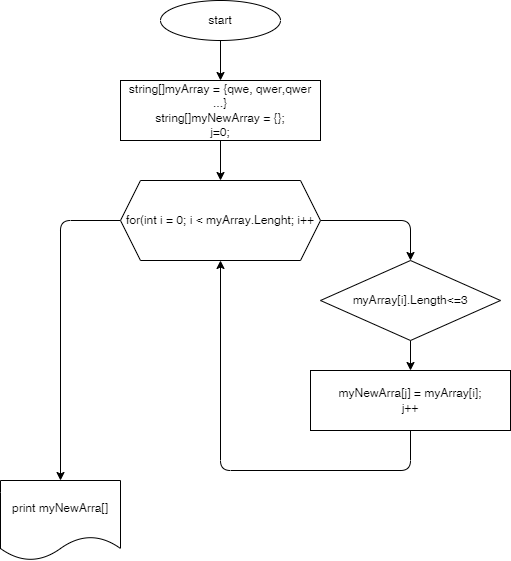

The diagram above was exported from draw.io. Its source (the exported page's mxGraphModel, read from the mxfile embedded in the PNG):
<mxGraphModel dx="804" dy="350" grid="1" gridSize="10" guides="1" tooltips="1" connect="1" arrows="1" fold="1" page="1" pageScale="1" pageWidth="850" pageHeight="1100" math="0" shadow="0">
  <root>
    <mxCell id="0" />
    <mxCell id="1" parent="0" />
    <mxCell id="4" value="" style="edgeStyle=none;html=1;" parent="1" source="2" target="3" edge="1">
      <mxGeometry relative="1" as="geometry" />
    </mxCell>
    <mxCell id="2" value="start" style="ellipse;whiteSpace=wrap;html=1;" parent="1" vertex="1">
      <mxGeometry x="280" y="20" width="120" height="40" as="geometry" />
    </mxCell>
    <mxCell id="6" value="" style="edgeStyle=none;html=1;entryX=0.5;entryY=0;entryDx=0;entryDy=0;" parent="1" source="3" target="7" edge="1">
      <mxGeometry relative="1" as="geometry">
        <mxPoint x="340" y="230" as="targetPoint" />
      </mxGeometry>
    </mxCell>
    <mxCell id="3" value="string[]myArray = {qwe, qwer,qwer ...}&lt;br&gt;string[]myNewArray = {};&lt;br&gt;j=0;" style="whiteSpace=wrap;html=1;" parent="1" vertex="1">
      <mxGeometry x="240" y="100" width="200" height="60" as="geometry" />
    </mxCell>
    <mxCell id="10" style="edgeStyle=none;html=1;" parent="1" source="7" edge="1">
      <mxGeometry relative="1" as="geometry">
        <mxPoint x="390" y="240" as="targetPoint" />
      </mxGeometry>
    </mxCell>
    <mxCell id="12" value="" style="edgeStyle=orthogonalEdgeStyle;html=1;" parent="1" source="7" target="11" edge="1">
      <mxGeometry relative="1" as="geometry">
        <Array as="points">
          <mxPoint x="530" y="240" />
        </Array>
      </mxGeometry>
    </mxCell>
    <mxCell id="19" style="edgeStyle=orthogonalEdgeStyle;html=1;exitX=0;exitY=0.5;exitDx=0;exitDy=0;entryX=0.5;entryY=0;entryDx=0;entryDy=0;" parent="1" source="7" target="18" edge="1">
      <mxGeometry relative="1" as="geometry" />
    </mxCell>
    <mxCell id="7" value="for(int i = 0; i &amp;lt; myArray.Lenght; i++" style="shape=hexagon;perimeter=hexagonPerimeter2;whiteSpace=wrap;html=1;fixedSize=1;" parent="1" vertex="1">
      <mxGeometry x="240" y="200" width="200" height="80" as="geometry" />
    </mxCell>
    <mxCell id="14" value="" style="edgeStyle=orthogonalEdgeStyle;html=1;" parent="1" source="11" target="13" edge="1">
      <mxGeometry relative="1" as="geometry" />
    </mxCell>
    <mxCell id="11" value="myArray[i].Length&amp;lt;=3" style="rhombus;whiteSpace=wrap;html=1;" parent="1" vertex="1">
      <mxGeometry x="440" y="280" width="180" height="80" as="geometry" />
    </mxCell>
    <mxCell id="15" style="edgeStyle=orthogonalEdgeStyle;html=1;entryX=0.5;entryY=1;entryDx=0;entryDy=0;" parent="1" source="13" target="7" edge="1">
      <mxGeometry relative="1" as="geometry">
        <Array as="points">
          <mxPoint x="530" y="490" />
          <mxPoint x="340" y="490" />
        </Array>
      </mxGeometry>
    </mxCell>
    <mxCell id="13" value="myNewArra[j] = myArray[i];&lt;br&gt;j++" style="whiteSpace=wrap;html=1;" parent="1" vertex="1">
      <mxGeometry x="430" y="390" width="200" height="60" as="geometry" />
    </mxCell>
    <mxCell id="18" value="print myNewArra[]" style="shape=document;whiteSpace=wrap;html=1;boundedLbl=1;" parent="1" vertex="1">
      <mxGeometry x="120" y="500" width="120" height="80" as="geometry" />
    </mxCell>
  </root>
</mxGraphModel>